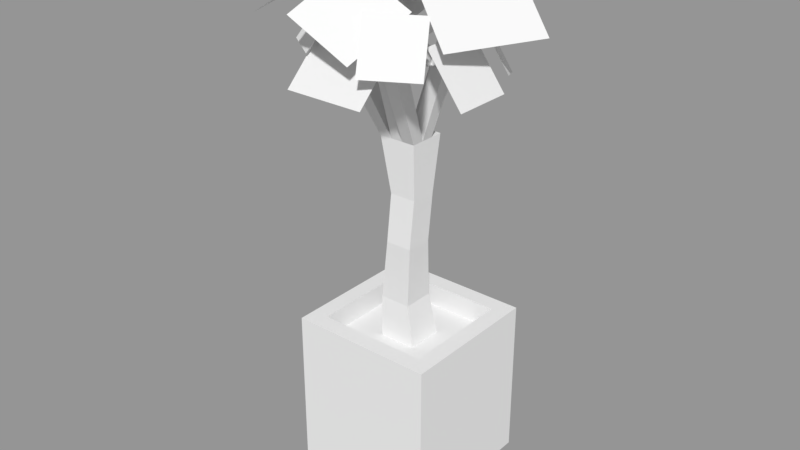 # Source: plant.blend  (saved by Blender 2.78.0; exported with 4.5.12 LTS)
import bpy
from mathutils import Matrix  # noqa: F401  (used for matrix-valued properties, if any)

bpy.ops.wm.read_factory_settings(use_empty=True)
scene = bpy.context.scene
scene.name = 'Scene'

# ---- collections
col_collection_1 = bpy.data.collections.new('Collection 1'); scene.collection.children.link(col_collection_1)

# ---- materials (node trees are filled in below, after node groups)
mat_material = bpy.data.materials.new('Material')
mat_material.alpha_threshold = 0.0
mat_material.use_transparent_shadow = False
mat_material.roughness = 0.5
mat_material.line_color = (0.0, 0.0, 0.0, 1.0)

# ---- material node trees

# ---- meshes
me_cube = bpy.data.meshes.new('Cube')
me_cube.from_pydata([(0.793, 0.7912, -0.5247), (0.793, -0.7944, -0.5247), (-0.7926, -0.7944, -0.5247), (-0.7926, 0.7912, -0.5247), (0.793, 0.7912, 1.061), (0.793, -0.7944, 1.061), (-0.7926, -0.7944, 1.061), (-0.7926, 0.7912, 1.061), (0.6089, 0.607, 1.061), (0.6089, -0.6103, 1.061), (-0.6084, 0.607, 1.061), (-0.6084, -0.6103, 1.061), (0.6089, 0.607, 0.8381), (0.6089, -0.6103, 0.8381), (-0.6084, 0.607, 0.8381), (-0.6084, -0.6103, 0.8381), (0.7157, 0.7139, -0.5247), (0.7157, -0.7171, -0.5247), (-0.7153, 0.7139, -0.5247), (-0.7153, -0.7171, -0.5247), (0.7157, 0.7139, -0.6144), (0.7157, -0.7171, -0.6144), (-0.7153, 0.7139, -0.6144), (-0.7153, -0.7171, -0.6144), (0.6089, 0.2013, 0.8381), (0.6089, -0.2045, 0.8381), (0.2031, 0.607, 0.8381), (-0.2027, 0.607, 0.8381), (0.2031, -0.6103, 0.8381), (-0.2027, -0.6103, 0.8381), (-0.6084, -0.2045, 0.8381), (-0.6084, 0.2013, 0.8381), (0.2031, 0.2013, 0.8381), (0.2031, -0.2045, 0.8381), (-0.2027, 0.2013, 0.8381), (-0.2027, -0.2045, 0.8381), (0.1131, 0.1687, 1.239), (0.1131, -0.1719, 1.239), (-0.2275, 0.1687, 1.239), (-0.2275, -0.1719, 1.239), (0.1704, 0.07504, 1.857), (0.1704, -0.215, 1.857), (-0.1197, 0.07504, 1.857), (-0.1197, -0.215, 1.857), (0.1898, 0.1126, 2.33), (0.1898, -0.1763, 2.33), (-0.09908, 0.1126, 2.33), (-0.09908, -0.1763, 2.33), (0.2031, 0.2013, 2.866), (0.2031, -0.2045, 2.866), (-0.2027, 0.2013, 2.866), (-0.2027, -0.2045, 2.866), (0.2031, 0.06602, 2.866), (0.2031, -0.06924, 2.866), (-0.2027, 0.06602, 2.866), (-0.2027, -0.06924, 2.866), (-0.06742, 0.2013, 2.866), (0.06784, 0.2013, 2.866), (-0.06742, -0.2045, 2.866), (0.06784, -0.2045, 2.866), (0.06784, 0.06602, 2.866), (0.06784, -0.06924, 2.866), (-0.06742, 0.06602, 2.866), (-0.06742, -0.06924, 2.866), (0.02395, 0.8308, 3.94), (0.3103, 0.8308, 3.94), (0.3103, 0.5445, 3.94), (0.02395, 0.5445, 3.94), (-0.5116, 0.216, 3.603), (-0.5116, 0.0454, 3.603), (-0.341, 0.216, 3.603), (-0.341, 0.0454, 3.603), (-0.009259, -0.5698, 3.787), (0.1613, -0.5698, 3.787), (0.1613, -0.3992, 3.787), (-0.009259, -0.3992, 3.787), (0.6391, -0.01368, 3.905), (0.6391, -0.1843, 3.905), (0.4685, -0.01368, 3.905), (0.4685, -0.1843, 3.905), (-0.8359, -0.3538, 4.134), (-0.8359, -0.5877, 4.134), (-0.602, -0.5877, 4.134), (-0.602, -0.3538, 4.134), (0.5668, -0.8053, 3.913), (0.5668, -0.9759, 3.913), (0.3962, -0.9759, 3.913), (0.3962, -0.8053, 3.913), (-0.1517, 0.2856, 4.324), (0.4522, 0.5619, 4.207), (-0.4522, 0.7722, 3.998), (0.1517, 1.049, 3.881), (0.8555, -0.625, 3.886), (1.31, 0.2787, 3.897), (0.1485, -0.2787, 4.458), (0.6028, 0.625, 4.469), (0.9886, 0.5677, 4.394), (0.7654, 0.8106, 3.898), (0.3935, 0.565, 4.61), (0.1703, 0.8079, 4.114), (0.4082, -1.228, 3.744), (0.9064, -0.9472, 3.744), (0.2553, -0.9559, 4.175), (0.7535, -0.6755, 4.175), (-0.3651, -1.219, 4.106), (0.3143, -1.219, 3.82), (-0.2003, -0.5781, 4.423), (0.4791, -0.5781, 4.138), (-0.381, -0.991, 3.742), (-0.216, -0.7543, 4.094), (-0.7777, -0.7102, 3.739), (-0.6127, -0.4735, 4.091), (-1.166, -0.8567, 3.919), (-0.5034, -0.6417, 4.353), (-1.428, -0.05029, 3.919), (-0.765, 0.1647, 4.353), (-0.2908, -0.5245, 4.34), (0.4863, -0.2415, 4.236), (-0.5911, 0.2415, 4.211), (0.186, 0.5245, 4.107), (-0.7193, 0.5172, 3.481), (-0.9113, 0.07295, 3.905), (-0.2805, 0.7903, 3.873), (-0.4726, 0.346, 4.298), (0.1415, 0.7639, 3.962), (0.5486, 0.09662, 4.172), (0.5952, 0.8034, 3.352), (1.002, 0.1361, 3.563), (0.05266, 0.4307, 3.772), (-0.6913, 0.8793, 3.32), (-0.5669, -0.3191, 3.995), (-1.311, 0.1296, 3.543), (0.6208, -0.5546, 3.882), (1.002, -0.5546, 3.423), (0.6208, 0.08205, 3.882), (1.002, 0.08205, 3.423), (-0.4243, -1.194, 3.483), (0.4243, -1.194, 3.483), (-0.4243, -0.5849, 4.015), (0.4243, -0.5849, 4.015), (-0.1302, 0.6132, 3.781), (0.3312, 0.6132, 3.781), (-0.1302, 0.9944, 3.547), (0.3312, 0.9944, 3.547), (0.2956, -0.7993, 4.06), (-0.04014, -0.7198, 4.065), (0.2799, -0.8405, 3.752), (-0.05588, -0.761, 3.757), (-0.8565, 0.1572, 3.648), (-0.737, -0.2473, 3.305), (-0.5838, -0.139, 4.008), (-0.4643, -0.5436, 3.666), (-0.3529, -0.3904, 3.879), (0.4313, -0.3904, 3.655), (-0.4313, 0.3904, 3.656), (0.3529, 0.3904, 3.433), (0.6128, 0.3194, 4.087), (0.192, 0.5505, 4.208), (0.4579, -0.09551, 4.293), (0.03715, 0.1356, 4.414)], [], [(2, 3, 18, 19), (4, 7, 10, 8), (0, 4, 5, 1), (1, 5, 6, 2), (2, 6, 7, 3), (4, 0, 3, 7), (11, 9, 13, 28, 29, 15), (6, 5, 9, 11), (5, 4, 8, 9), (7, 6, 11, 10), (35, 30, 15, 29), (9, 8, 12, 24, 25, 13), (10, 11, 15, 30, 31, 14), (8, 10, 14, 27, 26, 12), (19, 18, 22, 23), (1, 2, 19, 17), (3, 0, 16, 18), (0, 1, 17, 16), (20, 21, 23, 22), (18, 16, 20, 22), (17, 19, 23, 21), (16, 17, 21, 20), (25, 33, 28, 13), (33, 35, 29, 28), (12, 26, 32, 24), (24, 32, 33, 25), (26, 27, 34, 32), (32, 34, 38, 36), (27, 14, 31, 34), (34, 31, 30, 35), (37, 36, 40, 41), (33, 32, 36, 37), (35, 33, 37, 39), (34, 35, 39, 38), (43, 41, 45, 47), (39, 37, 41, 43), (38, 39, 43, 42), (36, 38, 42, 40), (44, 46, 50, 56, 57, 48), (42, 43, 47, 46), (40, 42, 46, 44), (41, 40, 44, 45), (63, 55, 80, 83), (45, 44, 48, 52, 53, 49), (47, 45, 49, 59, 58, 51), (46, 47, 51, 55, 54, 50), (61, 59, 86, 87), (59, 61, 74, 73), (48, 57, 60, 52), (53, 52, 76, 77), (56, 62, 67, 64), (60, 62, 63, 61), (56, 50, 54, 62), (55, 63, 71, 69), (65, 64, 67, 66), (60, 57, 65, 66), (57, 56, 64, 65), (62, 60, 66, 67), (70, 68, 69, 71), (63, 62, 70, 71), (62, 54, 68, 70), (54, 55, 69, 68), (74, 75, 72, 73), (61, 63, 75, 74), (63, 58, 72, 75), (58, 59, 73, 72), (76, 78, 79, 77), (60, 61, 79, 78), (61, 53, 77, 79), (52, 60, 78, 76), (83, 80, 81, 82), (51, 58, 82, 81), (55, 51, 81, 80), (58, 63, 83, 82), (84, 87, 86, 85), (59, 49, 85, 86), (53, 61, 87, 84), (49, 53, 84, 85), (88, 89, 91, 90), (92, 93, 95, 94), (96, 97, 99, 98), (100, 101, 103, 102), (104, 105, 107, 106), (111, 110, 108, 109), (112, 113, 115, 114), (116, 117, 119, 118), (120, 121, 123, 122), (124, 125, 127, 126), (128, 129, 131, 130), (132, 133, 135, 134), (136, 137, 139, 138), (140, 141, 143, 142), (144, 145, 147, 146), (148, 149, 151, 150), (152, 153, 155, 154), (156, 157, 159, 158)])
me_cube.materials.append(mat_material)
me_cube.use_remesh_preserve_volume = False
me_cube.use_remesh_preserve_attributes = False
me_cube.use_mirror_vertex_groups = False
me_cube.update()

# ---- objects
ob_cube = bpy.data.objects.new('Cube', me_cube)

# ---- transforms, parenting, visibility, modifiers, constraints
ob_cube.location = (0.0, 0.0, 0.0)
ob_cube.scale = (0.9, 0.9, 1.0)
ob_cube.lock_rotations_4d = False
ob_cube.empty_display_type = 'ARROWS'
ob_cube.lineart.crease_threshold = 0.0

# ---- collection membership
col_collection_1.objects.link(ob_cube)

# ---- scene / render settings (as saved in the file)
scene.frame_start = 1; scene.frame_end = 250; scene.frame_set(1)
scene.render.engine = 'BLENDER_EEVEE_NEXT'
scene.render.resolution_percentage = 50
scene.render.dither_intensity = 0.0
scene.cycles.use_denoising = False
scene.cycles.samples = 128
scene.cycles.sampling_pattern = 'TABULATED_SOBOL'
scene.cycles.light_sampling_threshold = 0.0
scene.cycles.use_adaptive_sampling = False
scene.cycles.use_light_tree = False
scene.cycles.blur_glossy = 0.0
scene.cycles.sample_clamp_indirect = 0.0
scene.view_settings.view_transform = 'Standard'
bpy.context.view_layer.update()

# ---- added for rendering (the .blend has no active camera and no usable light): camera, sun + grey world if the file has none
cam_auto = bpy.data.cameras.new('AutoCamera')
cam_auto.lens = 50.0
cam_auto.sensor_width = 36.0
cam_auto.clip_end = 1000.0
ob_auto_camera = bpy.data.objects.new('AutoCamera', cam_auto)
scene.collection.objects.link(ob_auto_camera)
ob_auto_camera.location = (5.61714, -6.88484, 6.53389)
ob_auto_camera.rotation_euler = (1.09748, -7.21219e-08, 0.694738)
scene.camera = ob_auto_camera
light_auto_sun = bpy.data.lights.new('AutoSun', 'SUN')
light_auto_sun.energy = 3.0
light_auto_sun.angle = 0.0523599
ob_auto_sun = bpy.data.objects.new('AutoSun', light_auto_sun)
scene.collection.objects.link(ob_auto_sun)
ob_auto_sun.rotation_euler = (0.872665, 0.174533, 0.523599)
if scene.world is None:
    world_auto = bpy.data.worlds.new('AutoWorld')
    world_auto.color = (0.3, 0.3, 0.3)
    scene.world = world_auto
bpy.context.view_layer.update()
